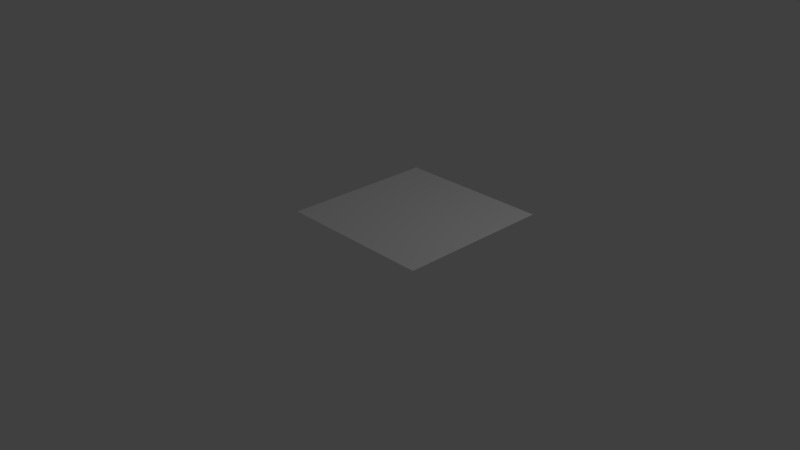 # Source: HeightMapBlender.blend  (saved by Blender 2.79.0; exported with 4.5.12 LTS)
import bpy
from mathutils import Matrix  # noqa: F401  (used for matrix-valued properties, if any)

bpy.ops.wm.read_factory_settings(use_empty=True)
scene = bpy.context.scene
scene.name = 'Scene'

# ---- collections
col_collection_1 = bpy.data.collections.new('Collection 1'); scene.collection.children.link(col_collection_1)

# ---- world
world_world = bpy.data.worlds.new('World'); scene.world = world_world
world_world.color = (0.05088, 0.05088, 0.05088)
world_world.use_sun_shadow = False
world_world.sun_shadow_jitter_overblur = 0.0
world_world.cycles.sampling_method = 'MANUAL'

# ---- cameras
cam_camera = bpy.data.cameras.new('Camera')
cam_camera.clip_end = 100.0
cam_camera.lens = 35.0
cam_camera.sensor_width = 32.0
cam_camera.sensor_height = 18.0
cam_camera.ortho_scale = 7.314
cam_camera.dof.focus_distance = 0.0
cam_camera.dof.aperture_fstop = 128.0

# ---- lights
light_lamp = bpy.data.lights.new('Lamp', 'POINT')
light_lamp.transmission_factor = 0.0
light_lamp.cutoff_distance = 30.0
light_lamp.energy = 100.0
light_lamp.shadow_buffer_clip_start = 1.001
light_lamp.shadow_soft_size = 0.1
light_lamp.shadow_maximum_resolution = 0.006
light_lamp.use_absolute_resolution = True

# ---- meshes
me_plane = bpy.data.meshes.new('Plane')
me_plane.from_pydata([(-1.0, -1.0, 0.0), (1.0, -1.0, 0.0), (-1.0, 1.0, 0.0), (1.0, 1.0, 0.0)], [], [(0, 1, 3, 2)])
me_plane.use_remesh_preserve_volume = False
me_plane.use_remesh_preserve_attributes = False
me_plane.use_mirror_vertex_groups = False
me_plane.update()

# ---- objects
ob_plane = bpy.data.objects.new('Plane', me_plane)
ob_lamp = bpy.data.objects.new('Lamp', light_lamp)
ob_camera = bpy.data.objects.new('Camera', cam_camera)

# ---- transforms, parenting, visibility, modifiers, constraints
ob_plane.location = (0.7136, 0.1153, 0.6436)
ob_plane.lineart.crease_threshold = 0.0
_m = ob_plane.modifiers.new('Subsurf', 'SUBSURF')
_m.uv_smooth = 'PRESERVE_CORNERS'
_m.subdivision_type = 'SIMPLE'
_m.levels = 8
_m.render_levels = 8
_m.show_only_control_edges = False
_m = ob_plane.modifiers.new('Displace', 'DISPLACE')
_m.strength = 0.3
ob_lamp.location = (4.076, 1.005, 5.904)
ob_lamp.rotation_euler = (0.6503, 0.05522, 1.866)
ob_lamp.lock_rotations_4d = False
ob_lamp.empty_display_type = 'ARROWS'
ob_lamp.color = (0.0, 0.0, 0.0, 0.0)
ob_lamp.lineart.crease_threshold = 0.0
ob_camera.location = (7.481, -6.508, 5.344)
ob_camera.rotation_euler = (1.109, 0.0, 0.8149)
ob_camera.lock_rotations_4d = False
ob_camera.empty_display_type = 'ARROWS'
ob_camera.color = (0.0, 0.0, 0.0, 0.0)
ob_camera.display_type = 'WIRE'
ob_camera.lineart.crease_threshold = 0.0

# ---- collection membership
col_collection_1.objects.link(ob_plane)
col_collection_1.objects.link(ob_lamp)
col_collection_1.objects.link(ob_camera)

# ---- scene / render settings (as saved in the file)
scene.camera = ob_camera
scene.frame_start = 1; scene.frame_end = 250; scene.frame_set(2)
scene.render.engine = 'BLENDER_EEVEE_NEXT'
scene.render.resolution_percentage = 50
scene.render.dither_intensity = 0.0
scene.cycles.use_denoising = False
scene.cycles.samples = 128
scene.cycles.sampling_pattern = 'TABULATED_SOBOL'
scene.cycles.use_adaptive_sampling = False
scene.cycles.use_light_tree = False
scene.cycles.blur_glossy = 0.0
scene.cycles.sample_clamp_indirect = 0.0
scene.view_settings.view_transform = 'Standard'
bpy.context.view_layer.update()
